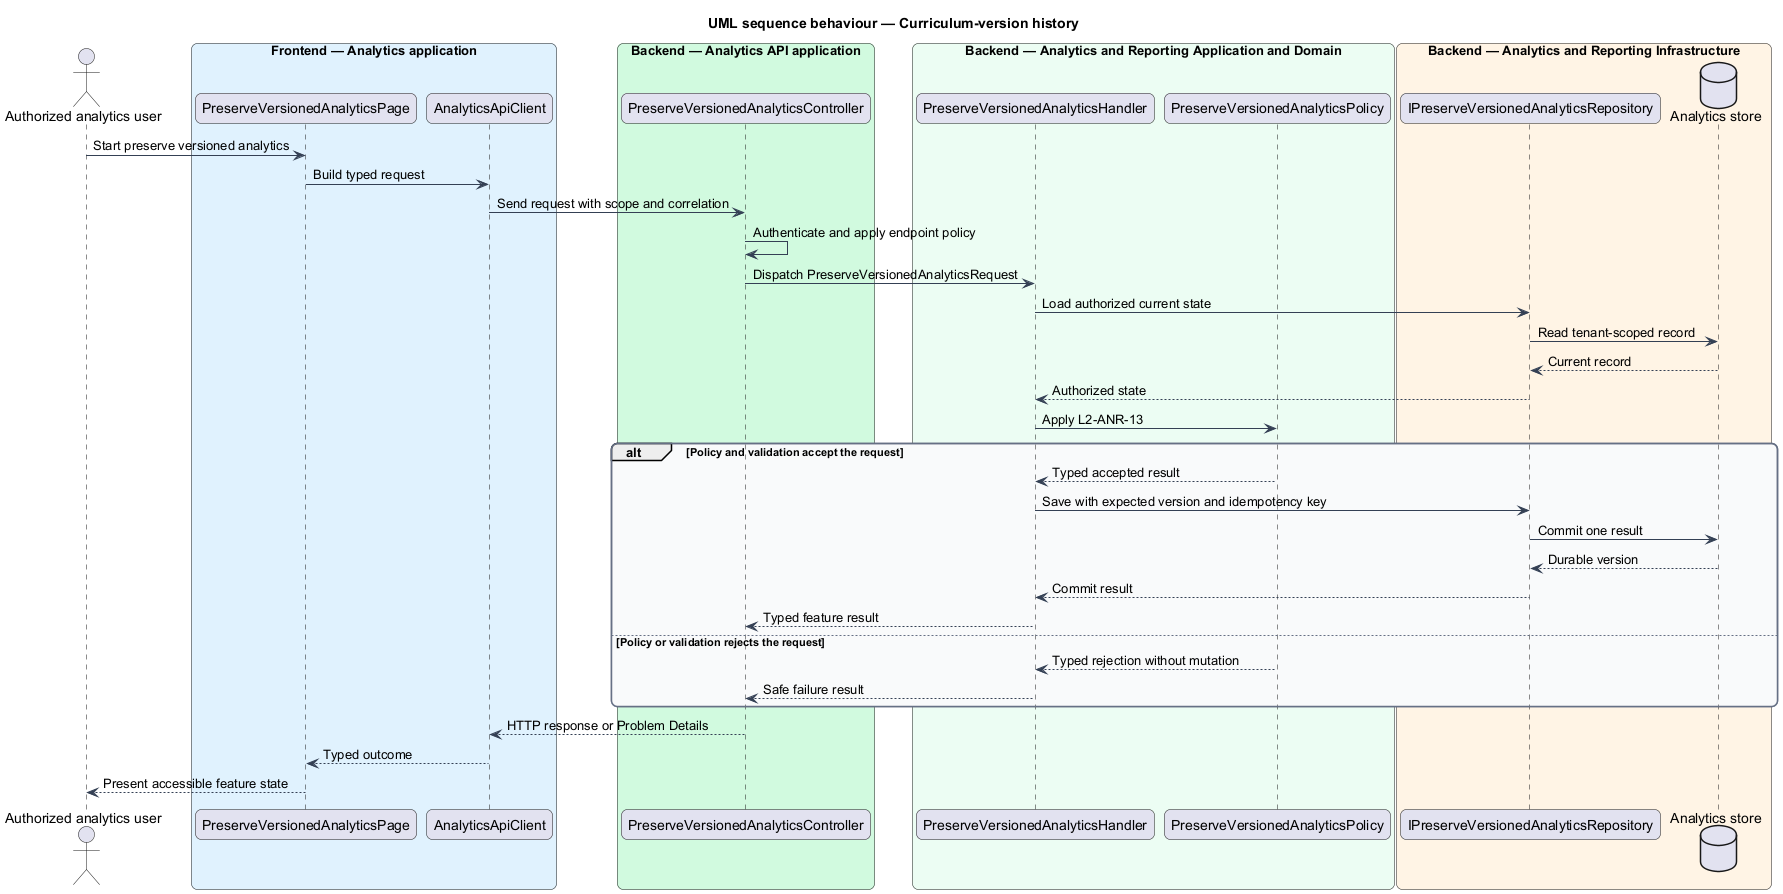

The diagram above was rendered by PlantUML. Its source (embedded in the PNG):
@startuml
title UML sequence behaviour — Curriculum-version history
skinparam backgroundColor #FFFFFF
skinparam shadowing false
skinparam roundcorner 12
skinparam defaultFontName Arial
skinparam ArrowColor #344054
skinparam rectangle {
  BorderColor #344054
  FontColor #101828
}
skinparam package {
  BorderColor #667085
  FontColor #101828
  BackgroundColor #F9FAFB
}
actor "Authorized analytics user" as actor
box "Frontend — Analytics application" #E0F2FE
  participant "PreserveVersionedAnalyticsPage" as entry
  participant "AnalyticsApiClient" as client
end box
box "Backend — Analytics API application" #D1FADF
  participant "PreserveVersionedAnalyticsController" as controller
end box
box "Backend — Analytics and Reporting Application and Domain" #ECFDF3
  participant "PreserveVersionedAnalyticsHandler" as handler
  participant "PreserveVersionedAnalyticsPolicy" as policy
end box
box "Backend — Analytics and Reporting Infrastructure" #FFF4E5
  participant "IPreserveVersionedAnalyticsRepository" as repository
  database "Analytics store" as store
end box
actor -> entry : Start preserve versioned analytics
entry -> client : Build typed request
client -> controller : Send request with scope and correlation
controller -> controller : Authenticate and apply endpoint policy
controller -> handler : Dispatch PreserveVersionedAnalyticsRequest
handler -> repository : Load authorized current state
repository -> store : Read tenant-scoped record
store --> repository : Current record
repository --> handler : Authorized state
handler -> policy : Apply L2-ANR-13
alt Policy and validation accept the request
  policy --> handler : Typed accepted result
  handler -> repository : Save with expected version and idempotency key
  repository -> store : Commit one result
  store --> repository : Durable version
  repository --> handler : Commit result
  handler --> controller : Typed feature result
else Policy or validation rejects the request
  policy --> handler : Typed rejection without mutation
  handler --> controller : Safe failure result
end
controller --> client : HTTP response or Problem Details
client --> entry : Typed outcome
entry --> actor : Present accessible feature state
@enduml